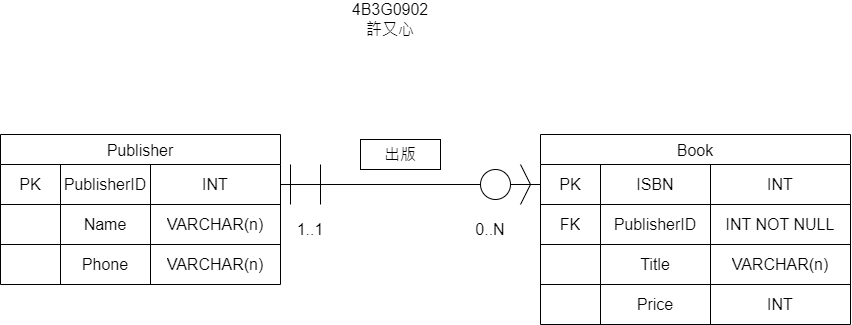

The diagram above was exported from draw.io. Its source (the exported page's mxGraphModel, read from the mxfile embedded in the PNG):
<mxGraphModel dx="1414" dy="751" grid="1" gridSize="10" guides="1" tooltips="1" connect="1" arrows="1" fold="1" page="1" pageScale="1" pageWidth="827" pageHeight="1169" math="0" shadow="0">
  <root>
    <mxCell id="0" />
    <mxCell id="1" parent="0" />
    <mxCell id="IOLauRh4nszRC_LDaRjN-1" parent="1" style="shape=table;startSize=30;container=1;collapsible=0;childLayout=tableLayout;strokeColor=default;fontSize=16;" value="Publisher" vertex="1">
      <mxGeometry height="150" width="280" x="250" y="310" as="geometry" />
    </mxCell>
    <mxCell id="IOLauRh4nszRC_LDaRjN-2" parent="IOLauRh4nszRC_LDaRjN-1" style="shape=tableRow;horizontal=0;startSize=0;swimlaneHead=0;swimlaneBody=0;strokeColor=inherit;top=0;left=0;bottom=0;right=0;collapsible=0;dropTarget=0;fillColor=none;points=[[0,0.5],[1,0.5]];portConstraint=eastwest;fontSize=16;" value="" vertex="1">
      <mxGeometry height="40" width="280" y="30" as="geometry" />
    </mxCell>
    <mxCell id="IOLauRh4nszRC_LDaRjN-3" parent="IOLauRh4nszRC_LDaRjN-2" style="shape=partialRectangle;html=1;whiteSpace=wrap;connectable=0;strokeColor=inherit;overflow=hidden;fillColor=none;top=0;left=0;bottom=0;right=0;pointerEvents=1;fontSize=16;" value="PK" vertex="1">
      <mxGeometry height="40" width="60" as="geometry">
        <mxRectangle height="40" width="60" as="alternateBounds" />
      </mxGeometry>
    </mxCell>
    <mxCell id="IOLauRh4nszRC_LDaRjN-4" parent="IOLauRh4nszRC_LDaRjN-2" style="shape=partialRectangle;html=1;whiteSpace=wrap;connectable=0;strokeColor=inherit;overflow=hidden;fillColor=none;top=0;left=0;bottom=0;right=0;pointerEvents=1;fontSize=16;" value="PublisherID" vertex="1">
      <mxGeometry height="40" width="90" x="60" as="geometry">
        <mxRectangle height="40" width="90" as="alternateBounds" />
      </mxGeometry>
    </mxCell>
    <mxCell id="IOLauRh4nszRC_LDaRjN-5" parent="IOLauRh4nszRC_LDaRjN-2" style="shape=partialRectangle;html=1;whiteSpace=wrap;connectable=0;strokeColor=inherit;overflow=hidden;fillColor=none;top=0;left=0;bottom=0;right=0;pointerEvents=1;fontSize=16;" value="INT" vertex="1">
      <mxGeometry height="40" width="130" x="150" as="geometry">
        <mxRectangle height="40" width="130" as="alternateBounds" />
      </mxGeometry>
    </mxCell>
    <mxCell id="IOLauRh4nszRC_LDaRjN-6" parent="IOLauRh4nszRC_LDaRjN-1" style="shape=tableRow;horizontal=0;startSize=0;swimlaneHead=0;swimlaneBody=0;strokeColor=inherit;top=0;left=0;bottom=0;right=0;collapsible=0;dropTarget=0;fillColor=none;points=[[0,0.5],[1,0.5]];portConstraint=eastwest;fontSize=16;" value="" vertex="1">
      <mxGeometry height="40" width="280" y="70" as="geometry" />
    </mxCell>
    <mxCell id="IOLauRh4nszRC_LDaRjN-7" parent="IOLauRh4nszRC_LDaRjN-6" style="shape=partialRectangle;html=1;whiteSpace=wrap;connectable=0;strokeColor=inherit;overflow=hidden;fillColor=none;top=0;left=0;bottom=0;right=0;pointerEvents=1;fontSize=16;" value="" vertex="1">
      <mxGeometry height="40" width="60" as="geometry">
        <mxRectangle height="40" width="60" as="alternateBounds" />
      </mxGeometry>
    </mxCell>
    <mxCell id="IOLauRh4nszRC_LDaRjN-8" parent="IOLauRh4nszRC_LDaRjN-6" style="shape=partialRectangle;html=1;whiteSpace=wrap;connectable=0;strokeColor=inherit;overflow=hidden;fillColor=none;top=0;left=0;bottom=0;right=0;pointerEvents=1;fontSize=16;" value="Name" vertex="1">
      <mxGeometry height="40" width="90" x="60" as="geometry">
        <mxRectangle height="40" width="90" as="alternateBounds" />
      </mxGeometry>
    </mxCell>
    <mxCell id="IOLauRh4nszRC_LDaRjN-9" parent="IOLauRh4nszRC_LDaRjN-6" style="shape=partialRectangle;html=1;whiteSpace=wrap;connectable=0;strokeColor=inherit;overflow=hidden;fillColor=none;top=0;left=0;bottom=0;right=0;pointerEvents=1;fontSize=16;" value="VARCHAR(n)" vertex="1">
      <mxGeometry height="40" width="130" x="150" as="geometry">
        <mxRectangle height="40" width="130" as="alternateBounds" />
      </mxGeometry>
    </mxCell>
    <mxCell id="IOLauRh4nszRC_LDaRjN-10" parent="IOLauRh4nszRC_LDaRjN-1" style="shape=tableRow;horizontal=0;startSize=0;swimlaneHead=0;swimlaneBody=0;strokeColor=inherit;top=0;left=0;bottom=0;right=0;collapsible=0;dropTarget=0;fillColor=none;points=[[0,0.5],[1,0.5]];portConstraint=eastwest;fontSize=16;" value="" vertex="1">
      <mxGeometry height="40" width="280" y="110" as="geometry" />
    </mxCell>
    <mxCell id="IOLauRh4nszRC_LDaRjN-11" parent="IOLauRh4nszRC_LDaRjN-10" style="shape=partialRectangle;html=1;whiteSpace=wrap;connectable=0;strokeColor=inherit;overflow=hidden;fillColor=none;top=0;left=0;bottom=0;right=0;pointerEvents=1;fontSize=16;" value="" vertex="1">
      <mxGeometry height="40" width="60" as="geometry">
        <mxRectangle height="40" width="60" as="alternateBounds" />
      </mxGeometry>
    </mxCell>
    <mxCell id="IOLauRh4nszRC_LDaRjN-12" parent="IOLauRh4nszRC_LDaRjN-10" style="shape=partialRectangle;html=1;whiteSpace=wrap;connectable=0;strokeColor=inherit;overflow=hidden;fillColor=none;top=0;left=0;bottom=0;right=0;pointerEvents=1;fontSize=16;" value="Phone" vertex="1">
      <mxGeometry height="40" width="90" x="60" as="geometry">
        <mxRectangle height="40" width="90" as="alternateBounds" />
      </mxGeometry>
    </mxCell>
    <mxCell id="IOLauRh4nszRC_LDaRjN-13" parent="IOLauRh4nszRC_LDaRjN-10" style="shape=partialRectangle;html=1;whiteSpace=wrap;connectable=0;strokeColor=inherit;overflow=hidden;fillColor=none;top=0;left=0;bottom=0;right=0;pointerEvents=1;fontSize=16;" value="VARCHAR(n)" vertex="1">
      <mxGeometry height="40" width="130" x="150" as="geometry">
        <mxRectangle height="40" width="130" as="alternateBounds" />
      </mxGeometry>
    </mxCell>
    <mxCell id="IOLauRh4nszRC_LDaRjN-14" parent="1" style="shape=table;startSize=30;container=1;collapsible=0;childLayout=tableLayout;strokeColor=default;fontSize=16;" value="Book" vertex="1">
      <mxGeometry height="190" width="310" x="790" y="310" as="geometry" />
    </mxCell>
    <mxCell id="IOLauRh4nszRC_LDaRjN-15" parent="IOLauRh4nszRC_LDaRjN-14" style="shape=tableRow;horizontal=0;startSize=0;swimlaneHead=0;swimlaneBody=0;strokeColor=inherit;top=0;left=0;bottom=0;right=0;collapsible=0;dropTarget=0;fillColor=none;points=[[0,0.5],[1,0.5]];portConstraint=eastwest;fontSize=16;" value="" vertex="1">
      <mxGeometry height="40" width="310" y="30" as="geometry" />
    </mxCell>
    <mxCell id="IOLauRh4nszRC_LDaRjN-16" parent="IOLauRh4nszRC_LDaRjN-15" style="shape=partialRectangle;html=1;whiteSpace=wrap;connectable=0;strokeColor=inherit;overflow=hidden;fillColor=none;top=0;left=0;bottom=0;right=0;pointerEvents=1;fontSize=16;" value="PK" vertex="1">
      <mxGeometry height="40" width="60" as="geometry">
        <mxRectangle height="40" width="60" as="alternateBounds" />
      </mxGeometry>
    </mxCell>
    <mxCell id="IOLauRh4nszRC_LDaRjN-17" parent="IOLauRh4nszRC_LDaRjN-15" style="shape=partialRectangle;html=1;whiteSpace=wrap;connectable=0;strokeColor=inherit;overflow=hidden;fillColor=none;top=0;left=0;bottom=0;right=0;pointerEvents=1;fontSize=16;" value="ISBN" vertex="1">
      <mxGeometry height="40" width="110" x="60" as="geometry">
        <mxRectangle height="40" width="110" as="alternateBounds" />
      </mxGeometry>
    </mxCell>
    <mxCell id="IOLauRh4nszRC_LDaRjN-18" parent="IOLauRh4nszRC_LDaRjN-15" style="shape=partialRectangle;html=1;whiteSpace=wrap;connectable=0;strokeColor=inherit;overflow=hidden;fillColor=none;top=0;left=0;bottom=0;right=0;pointerEvents=1;fontSize=16;" value="INT" vertex="1">
      <mxGeometry height="40" width="140" x="170" as="geometry">
        <mxRectangle height="40" width="140" as="alternateBounds" />
      </mxGeometry>
    </mxCell>
    <mxCell id="IOLauRh4nszRC_LDaRjN-19" parent="IOLauRh4nszRC_LDaRjN-14" style="shape=tableRow;horizontal=0;startSize=0;swimlaneHead=0;swimlaneBody=0;strokeColor=inherit;top=0;left=0;bottom=0;right=0;collapsible=0;dropTarget=0;fillColor=none;points=[[0,0.5],[1,0.5]];portConstraint=eastwest;fontSize=16;" value="" vertex="1">
      <mxGeometry height="40" width="310" y="70" as="geometry" />
    </mxCell>
    <mxCell id="IOLauRh4nszRC_LDaRjN-20" parent="IOLauRh4nszRC_LDaRjN-19" style="shape=partialRectangle;html=1;whiteSpace=wrap;connectable=0;strokeColor=inherit;overflow=hidden;fillColor=none;top=0;left=0;bottom=0;right=0;pointerEvents=1;fontSize=16;" value="FK" vertex="1">
      <mxGeometry height="40" width="60" as="geometry">
        <mxRectangle height="40" width="60" as="alternateBounds" />
      </mxGeometry>
    </mxCell>
    <mxCell id="IOLauRh4nszRC_LDaRjN-21" parent="IOLauRh4nszRC_LDaRjN-19" style="shape=partialRectangle;html=1;whiteSpace=wrap;connectable=0;strokeColor=inherit;overflow=hidden;fillColor=none;top=0;left=0;bottom=0;right=0;pointerEvents=1;fontSize=16;" value="PublisherID" vertex="1">
      <mxGeometry height="40" width="110" x="60" as="geometry">
        <mxRectangle height="40" width="110" as="alternateBounds" />
      </mxGeometry>
    </mxCell>
    <mxCell id="IOLauRh4nszRC_LDaRjN-22" parent="IOLauRh4nszRC_LDaRjN-19" style="shape=partialRectangle;html=1;whiteSpace=wrap;connectable=0;strokeColor=inherit;overflow=hidden;fillColor=none;top=0;left=0;bottom=0;right=0;pointerEvents=1;fontSize=16;" value="INT NOT NULL" vertex="1">
      <mxGeometry height="40" width="140" x="170" as="geometry">
        <mxRectangle height="40" width="140" as="alternateBounds" />
      </mxGeometry>
    </mxCell>
    <mxCell id="IOLauRh4nszRC_LDaRjN-23" parent="IOLauRh4nszRC_LDaRjN-14" style="shape=tableRow;horizontal=0;startSize=0;swimlaneHead=0;swimlaneBody=0;strokeColor=inherit;top=0;left=0;bottom=0;right=0;collapsible=0;dropTarget=0;fillColor=none;points=[[0,0.5],[1,0.5]];portConstraint=eastwest;fontSize=16;" value="" vertex="1">
      <mxGeometry height="40" width="310" y="110" as="geometry" />
    </mxCell>
    <mxCell id="IOLauRh4nszRC_LDaRjN-24" parent="IOLauRh4nszRC_LDaRjN-23" style="shape=partialRectangle;html=1;whiteSpace=wrap;connectable=1;strokeColor=inherit;overflow=hidden;fillColor=none;top=0;left=0;bottom=0;right=0;pointerEvents=1;fontSize=16;container=1;movable=1;resizable=1;rotatable=1;deletable=1;editable=1;locked=0;" value="" vertex="1">
      <mxGeometry height="40" width="60" as="geometry">
        <mxRectangle height="40" width="60" as="alternateBounds" />
      </mxGeometry>
    </mxCell>
    <mxCell id="IOLauRh4nszRC_LDaRjN-25" parent="IOLauRh4nszRC_LDaRjN-23" style="shape=partialRectangle;html=1;whiteSpace=wrap;connectable=0;strokeColor=inherit;overflow=hidden;fillColor=none;top=0;left=0;bottom=0;right=0;pointerEvents=1;fontSize=16;" value="Title" vertex="1">
      <mxGeometry height="40" width="110" x="60" as="geometry">
        <mxRectangle height="40" width="110" as="alternateBounds" />
      </mxGeometry>
    </mxCell>
    <mxCell id="IOLauRh4nszRC_LDaRjN-26" parent="IOLauRh4nszRC_LDaRjN-23" style="shape=partialRectangle;html=1;whiteSpace=wrap;connectable=0;strokeColor=inherit;overflow=hidden;fillColor=none;top=0;left=0;bottom=0;right=0;pointerEvents=1;fontSize=16;" value="VARCHAR(n)" vertex="1">
      <mxGeometry height="40" width="140" x="170" as="geometry">
        <mxRectangle height="40" width="140" as="alternateBounds" />
      </mxGeometry>
    </mxCell>
    <mxCell id="IOLauRh4nszRC_LDaRjN-27" parent="IOLauRh4nszRC_LDaRjN-14" style="shape=tableRow;horizontal=0;startSize=0;swimlaneHead=0;swimlaneBody=0;strokeColor=inherit;top=0;left=0;bottom=0;right=0;collapsible=0;dropTarget=0;fillColor=none;points=[[0,0.5],[1,0.5]];portConstraint=eastwest;fontSize=16;" vertex="1">
      <mxGeometry height="40" width="310" y="150" as="geometry" />
    </mxCell>
    <mxCell id="IOLauRh4nszRC_LDaRjN-28" parent="IOLauRh4nszRC_LDaRjN-27" style="shape=partialRectangle;html=1;whiteSpace=wrap;connectable=1;strokeColor=inherit;overflow=hidden;fillColor=none;top=0;left=0;bottom=0;right=0;pointerEvents=1;fontSize=16;container=1;movable=1;resizable=1;rotatable=1;deletable=1;editable=1;locked=0;" vertex="1">
      <mxGeometry height="40" width="60" as="geometry">
        <mxRectangle height="40" width="60" as="alternateBounds" />
      </mxGeometry>
    </mxCell>
    <mxCell id="IOLauRh4nszRC_LDaRjN-29" parent="IOLauRh4nszRC_LDaRjN-27" style="shape=partialRectangle;html=1;whiteSpace=wrap;connectable=0;strokeColor=inherit;overflow=hidden;fillColor=none;top=0;left=0;bottom=0;right=0;pointerEvents=1;fontSize=16;" value="Price" vertex="1">
      <mxGeometry height="40" width="110" x="60" as="geometry">
        <mxRectangle height="40" width="110" as="alternateBounds" />
      </mxGeometry>
    </mxCell>
    <mxCell id="IOLauRh4nszRC_LDaRjN-30" parent="IOLauRh4nszRC_LDaRjN-27" style="shape=partialRectangle;html=1;whiteSpace=wrap;connectable=0;strokeColor=inherit;overflow=hidden;fillColor=none;top=0;left=0;bottom=0;right=0;pointerEvents=1;fontSize=16;" value="INT" vertex="1">
      <mxGeometry height="40" width="140" x="170" as="geometry">
        <mxRectangle height="40" width="140" as="alternateBounds" />
      </mxGeometry>
    </mxCell>
    <mxCell id="IOLauRh4nszRC_LDaRjN-31" edge="1" parent="1" source="IOLauRh4nszRC_LDaRjN-33" style="endArrow=none;html=1;rounded=0;exitX=1;exitY=0.5;exitDx=0;exitDy=0;entryX=0;entryY=0.5;entryDx=0;entryDy=0;" target="IOLauRh4nszRC_LDaRjN-15" value="">
      <mxGeometry height="50" relative="1" width="50" as="geometry">
        <mxPoint x="750" y="490" as="sourcePoint" />
        <mxPoint x="800" y="440" as="targetPoint" />
      </mxGeometry>
    </mxCell>
    <mxCell id="IOLauRh4nszRC_LDaRjN-32" edge="1" parent="1" source="IOLauRh4nszRC_LDaRjN-2" style="endArrow=none;html=1;rounded=0;exitX=1;exitY=0.5;exitDx=0;exitDy=0;entryX=0;entryY=0.5;entryDx=0;entryDy=0;" target="IOLauRh4nszRC_LDaRjN-33" value="">
      <mxGeometry height="50" relative="1" width="50" as="geometry">
        <mxPoint x="530" y="360" as="sourcePoint" />
        <mxPoint x="790" y="360" as="targetPoint" />
      </mxGeometry>
    </mxCell>
    <mxCell id="IOLauRh4nszRC_LDaRjN-33" parent="1" style="ellipse;whiteSpace=wrap;html=1;shapeInside=1;aspect=fixed;pointerEvents=1;strokeColor=inherit;align=center;verticalAlign=middle;fontFamily=Helvetica;fontSize=16;fontColor=default;fillColor=none;" value="" vertex="1">
      <mxGeometry height="30" width="30" x="730" y="345" as="geometry" />
    </mxCell>
    <mxCell id="IOLauRh4nszRC_LDaRjN-34" edge="1" parent="1" style="endArrow=none;html=1;rounded=0;" value="">
      <mxGeometry height="50" relative="1" width="50" as="geometry">
        <Array as="points">
          <mxPoint x="780" y="360" />
        </Array>
        <mxPoint x="770" y="380" as="sourcePoint" />
        <mxPoint x="770" y="340" as="targetPoint" />
      </mxGeometry>
    </mxCell>
    <mxCell id="IOLauRh4nszRC_LDaRjN-35" edge="1" parent="1" style="endArrow=none;html=1;rounded=0;" value="">
      <mxGeometry height="50" relative="1" width="50" as="geometry">
        <mxPoint x="540" y="380" as="sourcePoint" />
        <mxPoint x="540" y="340" as="targetPoint" />
      </mxGeometry>
    </mxCell>
    <mxCell id="IOLauRh4nszRC_LDaRjN-36" edge="1" parent="1" style="endArrow=none;html=1;rounded=0;" value="">
      <mxGeometry height="50" relative="1" width="50" as="geometry">
        <mxPoint x="570" y="380" as="sourcePoint" />
        <mxPoint x="570" y="340" as="targetPoint" />
      </mxGeometry>
    </mxCell>
    <mxCell id="IOLauRh4nszRC_LDaRjN-37" parent="1" style="text;html=1;whiteSpace=wrap;strokeColor=none;fillColor=none;align=center;verticalAlign=middle;rounded=0;fontFamily=Helvetica;fontSize=16;fontColor=default;" value="1..1" vertex="1">
      <mxGeometry height="30" width="60" x="530" y="390" as="geometry" />
    </mxCell>
    <mxCell id="IOLauRh4nszRC_LDaRjN-38" parent="1" style="text;html=1;whiteSpace=wrap;strokeColor=none;fillColor=none;align=center;verticalAlign=middle;rounded=0;fontFamily=Helvetica;fontSize=16;fontColor=default;" value="0..N" vertex="1">
      <mxGeometry height="30" width="60" x="710" y="390" as="geometry" />
    </mxCell>
    <mxCell id="IOLauRh4nszRC_LDaRjN-39" parent="1" style="text;html=1;whiteSpace=wrap;strokeColor=none;fillColor=none;align=center;verticalAlign=middle;rounded=0;fontFamily=Helvetica;fontSize=16;fontColor=default;" value="4B3G0902&lt;div&gt;許又心&lt;/div&gt;" vertex="1">
      <mxGeometry height="30" width="60" x="610" y="180" as="geometry" />
    </mxCell>
    <mxCell id="IOLauRh4nszRC_LDaRjN-40" parent="1" style="rounded=0;whiteSpace=wrap;html=1;pointerEvents=1;strokeColor=inherit;align=center;verticalAlign=middle;fontFamily=Helvetica;fontSize=16;fontColor=default;fillColor=none;" value="出版" vertex="1">
      <mxGeometry height="30" width="80" x="610" y="315" as="geometry" />
    </mxCell>
  </root>
</mxGraphModel>